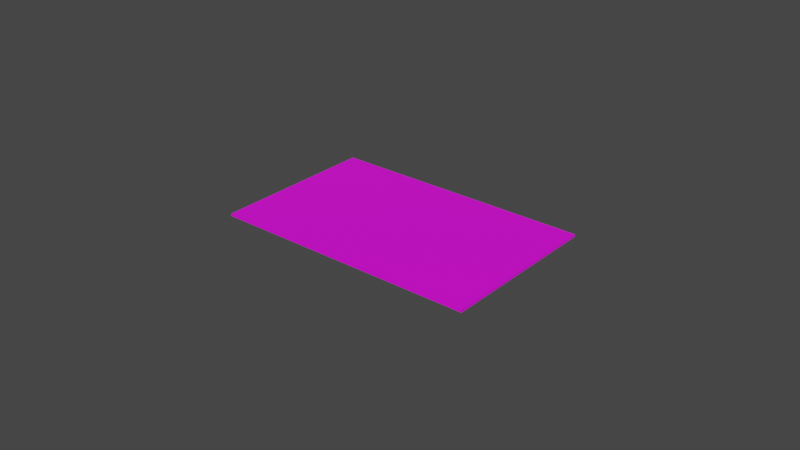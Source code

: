 # Source: Card.blend  (saved by Blender 4.3.34; exported with 4.5.12 LTS)
import bpy
from mathutils import Matrix  # noqa: F401  (used for matrix-valued properties, if any)

bpy.ops.wm.read_factory_settings(use_empty=True)
scene = bpy.context.scene
scene.name = 'Scene'

# ---- collections
col_collection = bpy.data.collections.new('Collection'); scene.collection.children.link(col_collection)

# ---- images (referenced by path relative to the original .blend; pixels are not part of the script)
import os
ASSET_DIR = os.environ.get("B2B_ASSET_DIR", "")  # directory of the original .blend (textures are referenced by path, not embedded)
HERE = os.path.dirname(os.path.abspath(__file__))  # packed textures are extracted next to this script under _unpacked/

def load_image(name, relpath, width, height, colorspace="sRGB"):
    """Load a texture the original file referenced (path relative to the .blend, or extracted next to this script)."""
    p = next((c for c in (os.path.join(HERE, relpath), os.path.join(ASSET_DIR, relpath)) if relpath and os.path.exists(c)), "")
    if p:
        img = bpy.data.images.load(p, check_existing=True)
        img.name = name
    else:  # same state as the original file: an image datablock whose file is absent (Cycles renders it pink)
        img = bpy.data.images.new(name, width, height)
        img.source = "FILE"
        img.filepath = "//" + (relpath or name)
    img.colorspace_settings.name = colorspace
    return img
img_card_psd = load_image('Card.psd', 'Card.psd', 1024, 1024, 'sRGB')

# ---- materials (node trees are filled in below, after node groups)
mat_card = bpy.data.materials.new('Card')

# ---- material node trees
mat_card.use_nodes = True; mat_card.node_tree.nodes.clear()
_N = mat_card.node_tree.nodes; _L = mat_card.node_tree.links
n0 = _N.new('ShaderNodeBsdfPrincipled'); n0.name = '原理化 BSDF'; n0.location = (10, 300)
n1 = _N.new('ShaderNodeOutputMaterial'); n1.name = '材质输出'; n1.location = (300, 300)
n2 = _N.new('ShaderNodeTexImage'); n2.name = '图像纹理'; n2.location = (-280, 280)
n2.image = img_card_psd
_L.new(n0.outputs[0], n1.inputs[0])
_L.new(n2.outputs[0], n0.inputs[0])
n1.is_active_output = True

# ---- world
world_world = bpy.data.worlds.new('World'); scene.world = world_world
world_world.use_nodes = True; world_world.node_tree.nodes.clear()
_N = world_world.node_tree.nodes; _L = world_world.node_tree.links
n0 = _N.new('ShaderNodeOutputWorld'); n0.name = 'World Output'; n0.location = (300, 300)
n1 = _N.new('ShaderNodeBackground'); n1.name = 'Background'; n1.location = (10, 300)
n1.inputs[0].default_value = (0.05088, 0.05088, 0.05088, 1.0)
_L.new(n1.outputs[0], n0.inputs[0])
n0.is_active_output = True
world_world.color = (0.05088, 0.05088, 0.05088)
world_world.use_sun_shadow = False
world_world.sun_shadow_jitter_overblur = 0.0

# ---- meshes
me_x = bpy.data.meshes.new('立方体')
me_x.from_pydata([(-0.0428, -0.02699, 0.0), (-0.0428, -0.02699, 0.00076), (-0.0428, 0.02699, 0.0), (-0.0428, 0.02699, 0.00076), (0.0428, -0.02699, 0.0), (0.0428, -0.02699, 0.00076), (0.0428, 0.02699, 0.0), (0.0428, 0.02699, 0.00076)], [], [(0, 1, 3, 2), (2, 3, 7, 6), (6, 7, 5, 4), (4, 5, 1, 0), (2, 6, 4, 0), (7, 3, 1, 5)])
_uv = me_x.uv_layers.new(name='UV 贴图')
_uv.uv.foreach_set('vector', [0.987, 0.439, 0.981, 0.439, 0.981, 0.01301, 0.987, 0.01301, 0.9229, 0.6885, 0.917, 0.6885, 0.917, 0.01301, 0.9229, 0.01301, 0.987, 0.8909, 0.981, 0.8909, 0.981, 0.465, 0.987, 0.465, 0.955, 0.6885, 0.949, 0.6885, 0.949, 0.01301, 0.955, 0.01301, 0.439, 0.01301, 0.439, 0.6885, 0.01301, 0.6885, 0.01301, 0.01301, 0.8909, 0.01301, 0.8909, 0.6885, 0.465, 0.6885, 0.465, 0.01301])
me_x.materials.append(mat_card)
me_x.update()

# ---- objects
ob_card = bpy.data.objects.new('Card', me_x)

# ---- transforms, parenting, visibility, modifiers, constraints
ob_card.location = (0.0, 0.0, 0.0)

# ---- collection membership
col_collection.objects.link(ob_card)

# ---- scene / render settings (as saved in the file)
scene.frame_start = 1; scene.frame_end = 250; scene.frame_set(1)
scene.render.engine = 'BLENDER_EEVEE_NEXT'
scene.cycles.use_denoising = False
scene.eevee.ray_tracing_options.trace_max_roughness = 0.0
scene.view_settings.view_transform = 'Filmic'
bpy.context.view_layer.update()

# ---- added for rendering (the .blend has no active camera and no usable light): camera, sun
cam_auto = bpy.data.cameras.new('AutoCamera')
cam_auto.lens = 50.0
cam_auto.sensor_width = 36.0
cam_auto.clip_end = 1000.0
ob_auto_camera = bpy.data.objects.new('AutoCamera', cam_auto)
scene.collection.objects.link(ob_auto_camera)
ob_auto_camera.location = (0.185045, -0.222054, 0.148416)
ob_auto_camera.rotation_euler = (1.09748, -7.21219e-08, 0.694738)
scene.camera = ob_auto_camera
light_auto_sun = bpy.data.lights.new('AutoSun', 'SUN')
light_auto_sun.energy = 3.0
light_auto_sun.angle = 0.0523599
ob_auto_sun = bpy.data.objects.new('AutoSun', light_auto_sun)
scene.collection.objects.link(ob_auto_sun)
ob_auto_sun.rotation_euler = (0.872665, 0.174533, 0.523599)
bpy.context.view_layer.update()
